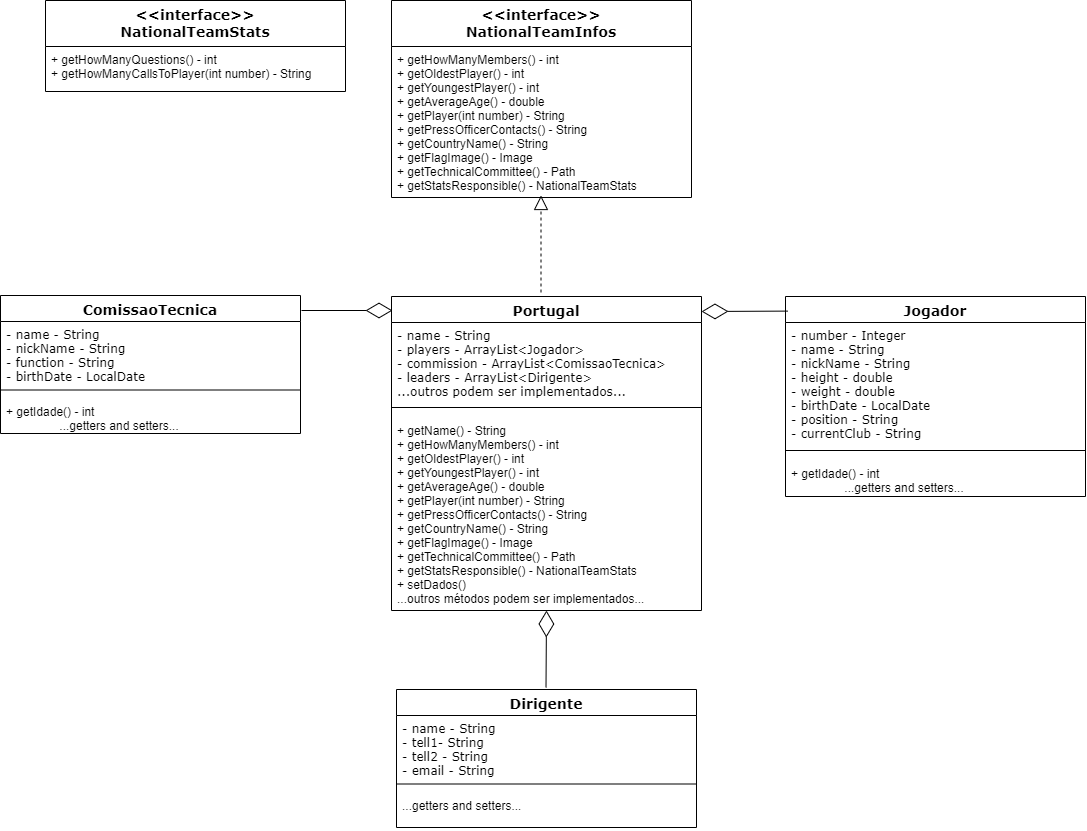

The diagram above was exported from draw.io. Its source (the exported page's mxGraphModel, read from the mxfile embedded in the PNG):
<mxGraphModel dx="1735" dy="1080" grid="0" gridSize="9" guides="1" tooltips="1" connect="1" arrows="1" fold="1" page="0" pageScale="1" pageWidth="827" pageHeight="1169" math="0" shadow="0">
  <root>
    <mxCell id="0" />
    <mxCell id="1" parent="0" />
    <mxCell id="tPmApoPFiR12yLGO1EAQ-2" value="Portugal" style="swimlane;fontStyle=1;align=center;verticalAlign=top;childLayout=stackLayout;horizontal=1;startSize=26;horizontalStack=0;resizeParent=1;resizeParentMax=0;resizeLast=0;collapsible=1;marginBottom=0;fontFamily=Verdana;fontSize=14;" vertex="1" parent="1">
      <mxGeometry x="230" y="127" width="310" height="314" as="geometry" />
    </mxCell>
    <mxCell id="tPmApoPFiR12yLGO1EAQ-3" value="- name - String&#10;- players - ArrayList&lt;Jogador&gt;&#10;- commission - ArrayList&lt;ComissaoTecnica&gt;&#10;- leaders - ArrayList&lt;Dirigente&gt;&#10;...outros podem ser implementados..." style="text;strokeColor=none;fillColor=none;align=left;verticalAlign=top;spacingLeft=4;spacingRight=4;overflow=hidden;rotatable=0;points=[[0,0.5],[1,0.5]];portConstraint=eastwest;fontStyle=0;fontFamily=Verdana;" vertex="1" parent="tPmApoPFiR12yLGO1EAQ-2">
      <mxGeometry y="26" width="310" height="75" as="geometry" />
    </mxCell>
    <mxCell id="tPmApoPFiR12yLGO1EAQ-4" value="" style="line;strokeWidth=1;fillColor=none;align=left;verticalAlign=middle;spacingTop=-1;spacingLeft=3;spacingRight=3;rotatable=0;labelPosition=right;points=[];portConstraint=eastwest;strokeColor=inherit;" vertex="1" parent="tPmApoPFiR12yLGO1EAQ-2">
      <mxGeometry y="101" width="310" height="20" as="geometry" />
    </mxCell>
    <mxCell id="tPmApoPFiR12yLGO1EAQ-5" value="+ getName() - String&#10;+ getHowManyMembers() - int&#10;+ getOldestPlayer() - int&#10;+ getYoungestPlayer() - int&#10;+ getAverageAge() - double&#10;+ getPlayer(int number) - String&#10;+ getPressOfficerContacts() - String&#10;+ getCountryName() - String&#10;+ getFlagImage() - Image&#10;+ getTechnicalCommittee() - Path&#10;+ getStatsResponsible() - NationalTeamStats&#10;+ setDados()&#10;...outros métodos podem ser implementados..." style="text;strokeColor=none;fillColor=none;align=left;verticalAlign=top;spacingLeft=4;spacingRight=4;overflow=hidden;rotatable=0;points=[[0,0.5],[1,0.5]];portConstraint=eastwest;" vertex="1" parent="tPmApoPFiR12yLGO1EAQ-2">
      <mxGeometry y="121" width="310" height="193" as="geometry" />
    </mxCell>
    <mxCell id="tPmApoPFiR12yLGO1EAQ-12" value="Jogador" style="swimlane;fontStyle=1;align=center;verticalAlign=top;childLayout=stackLayout;horizontal=1;startSize=26;horizontalStack=0;resizeParent=1;resizeParentMax=0;resizeLast=0;collapsible=1;marginBottom=0;fontFamily=Verdana;fontSize=14;" vertex="1" parent="1">
      <mxGeometry x="624" y="127" width="300" height="200" as="geometry" />
    </mxCell>
    <mxCell id="tPmApoPFiR12yLGO1EAQ-13" value="- number - Integer&#10;- name - String&#10;- nickName - String&#10;- height - double&#10;- weight - double&#10;- birthDate - LocalDate&#10;- position - String&#10;- currentClub - String" style="text;strokeColor=none;fillColor=none;align=left;verticalAlign=top;spacingLeft=4;spacingRight=4;overflow=hidden;rotatable=0;points=[[0,0.5],[1,0.5]];portConstraint=eastwest;fontStyle=0;fontFamily=Verdana;" vertex="1" parent="tPmApoPFiR12yLGO1EAQ-12">
      <mxGeometry y="26" width="300" height="118" as="geometry" />
    </mxCell>
    <mxCell id="tPmApoPFiR12yLGO1EAQ-14" value="" style="line;strokeWidth=1;fillColor=none;align=left;verticalAlign=middle;spacingTop=-1;spacingLeft=3;spacingRight=3;rotatable=0;labelPosition=right;points=[];portConstraint=eastwest;strokeColor=inherit;" vertex="1" parent="tPmApoPFiR12yLGO1EAQ-12">
      <mxGeometry y="144" width="300" height="20" as="geometry" />
    </mxCell>
    <mxCell id="tPmApoPFiR12yLGO1EAQ-15" value="+ getIdade() - int&#10;                ...getters and setters...&#10;" style="text;strokeColor=none;fillColor=none;align=left;verticalAlign=top;spacingLeft=4;spacingRight=4;overflow=hidden;rotatable=0;points=[[0,0.5],[1,0.5]];portConstraint=eastwest;fontFamily=Helvetica;fontStyle=0" vertex="1" parent="tPmApoPFiR12yLGO1EAQ-12">
      <mxGeometry y="164" width="300" height="36" as="geometry" />
    </mxCell>
    <mxCell id="tPmApoPFiR12yLGO1EAQ-17" value="" style="endArrow=diamondThin;endFill=0;endSize=24;html=1;rounded=0;fontFamily=Verdana;fontSize=14;exitX=0.008;exitY=0.073;exitDx=0;exitDy=0;exitPerimeter=0;" edge="1" parent="1" source="tPmApoPFiR12yLGO1EAQ-12">
      <mxGeometry width="160" relative="1" as="geometry">
        <mxPoint x="557" y="193" as="sourcePoint" />
        <mxPoint x="540" y="142" as="targetPoint" />
      </mxGeometry>
    </mxCell>
    <mxCell id="tPmApoPFiR12yLGO1EAQ-18" value="ComissaoTecnica" style="swimlane;fontStyle=1;align=center;verticalAlign=top;childLayout=stackLayout;horizontal=1;startSize=26;horizontalStack=0;resizeParent=1;resizeParentMax=0;resizeLast=0;collapsible=1;marginBottom=0;fontFamily=Verdana;fontSize=14;" vertex="1" parent="1">
      <mxGeometry x="-161" y="126" width="300" height="138" as="geometry" />
    </mxCell>
    <mxCell id="tPmApoPFiR12yLGO1EAQ-19" value="- name - String&#10;- nickName - String&#10;- function - String&#10;- birthDate - LocalDate&#10;" style="text;strokeColor=none;fillColor=none;align=left;verticalAlign=top;spacingLeft=4;spacingRight=4;overflow=hidden;rotatable=0;points=[[0,0.5],[1,0.5]];portConstraint=eastwest;fontStyle=0;fontFamily=Verdana;" vertex="1" parent="tPmApoPFiR12yLGO1EAQ-18">
      <mxGeometry y="26" width="300" height="60" as="geometry" />
    </mxCell>
    <mxCell id="tPmApoPFiR12yLGO1EAQ-20" value="" style="line;strokeWidth=1;fillColor=none;align=left;verticalAlign=middle;spacingTop=-1;spacingLeft=3;spacingRight=3;rotatable=0;labelPosition=right;points=[];portConstraint=eastwest;strokeColor=inherit;" vertex="1" parent="tPmApoPFiR12yLGO1EAQ-18">
      <mxGeometry y="86" width="300" height="17" as="geometry" />
    </mxCell>
    <mxCell id="tPmApoPFiR12yLGO1EAQ-21" value="+ getIdade() - int&#10;                ...getters and setters...&#10;" style="text;strokeColor=none;fillColor=none;align=left;verticalAlign=top;spacingLeft=4;spacingRight=4;overflow=hidden;rotatable=0;points=[[0,0.5],[1,0.5]];portConstraint=eastwest;fontFamily=Helvetica;fontStyle=0" vertex="1" parent="tPmApoPFiR12yLGO1EAQ-18">
      <mxGeometry y="103" width="300" height="35" as="geometry" />
    </mxCell>
    <mxCell id="tPmApoPFiR12yLGO1EAQ-22" value="" style="endArrow=diamondThin;endFill=0;endSize=24;html=1;rounded=0;fontFamily=Verdana;fontSize=14;" edge="1" parent="1">
      <mxGeometry width="160" relative="1" as="geometry">
        <mxPoint x="140" y="141" as="sourcePoint" />
        <mxPoint x="231" y="141" as="targetPoint" />
      </mxGeometry>
    </mxCell>
    <mxCell id="tPmApoPFiR12yLGO1EAQ-24" value="&lt;&lt;interface&gt;&gt;&#10;NationalTeamInfos" style="swimlane;fontStyle=1;align=center;verticalAlign=top;childLayout=stackLayout;horizontal=1;startSize=46;horizontalStack=0;resizeParent=1;resizeParentMax=0;resizeLast=0;collapsible=1;marginBottom=0;fontFamily=Verdana;fontSize=14;" vertex="1" parent="1">
      <mxGeometry x="230" y="-169" width="300" height="197" as="geometry" />
    </mxCell>
    <mxCell id="tPmApoPFiR12yLGO1EAQ-27" value="+ getHowManyMembers() - int&#10;+ getOldestPlayer() - int&#10;+ getYoungestPlayer() - int&#10;+ getAverageAge() - double&#10;+ getPlayer(int number) - String&#10;+ getPressOfficerContacts() - String&#10;+ getCountryName() - String&#10;+ getFlagImage() - Image&#10;+ getTechnicalCommittee() - Path&#10;+ getStatsResponsible() - NationalTeamStats&#10;&#10;    " style="text;strokeColor=none;fillColor=none;align=left;verticalAlign=top;spacingLeft=4;spacingRight=4;overflow=hidden;rotatable=0;points=[[0,0.5],[1,0.5]];portConstraint=eastwest;fontFamily=Helvetica;" vertex="1" parent="tPmApoPFiR12yLGO1EAQ-24">
      <mxGeometry y="46" width="300" height="151" as="geometry" />
    </mxCell>
    <mxCell id="tPmApoPFiR12yLGO1EAQ-29" value="" style="endArrow=block;dashed=1;endFill=0;endSize=12;html=1;rounded=0;fontFamily=Verdana;fontSize=14;" edge="1" parent="1">
      <mxGeometry width="160" relative="1" as="geometry">
        <mxPoint x="379.5" y="123" as="sourcePoint" />
        <mxPoint x="379.5" y="26" as="targetPoint" />
      </mxGeometry>
    </mxCell>
    <mxCell id="tPmApoPFiR12yLGO1EAQ-31" value="Dirigente" style="swimlane;fontStyle=1;align=center;verticalAlign=top;childLayout=stackLayout;horizontal=1;startSize=26;horizontalStack=0;resizeParent=1;resizeParentMax=0;resizeLast=0;collapsible=1;marginBottom=0;fontFamily=Verdana;fontSize=14;" vertex="1" parent="1">
      <mxGeometry x="235" y="520" width="300" height="138" as="geometry" />
    </mxCell>
    <mxCell id="tPmApoPFiR12yLGO1EAQ-32" value="- name - String&#10;- tell1- String&#10;- tell2 - String&#10;- email - String&#10;" style="text;strokeColor=none;fillColor=none;align=left;verticalAlign=top;spacingLeft=4;spacingRight=4;overflow=hidden;rotatable=0;points=[[0,0.5],[1,0.5]];portConstraint=eastwest;fontStyle=0;fontFamily=Verdana;" vertex="1" parent="tPmApoPFiR12yLGO1EAQ-31">
      <mxGeometry y="26" width="300" height="60" as="geometry" />
    </mxCell>
    <mxCell id="tPmApoPFiR12yLGO1EAQ-33" value="" style="line;strokeWidth=1;fillColor=none;align=left;verticalAlign=middle;spacingTop=-1;spacingLeft=3;spacingRight=3;rotatable=0;labelPosition=right;points=[];portConstraint=eastwest;strokeColor=inherit;" vertex="1" parent="tPmApoPFiR12yLGO1EAQ-31">
      <mxGeometry y="86" width="300" height="17" as="geometry" />
    </mxCell>
    <mxCell id="tPmApoPFiR12yLGO1EAQ-34" value="...getters and setters...&#10;" style="text;strokeColor=none;fillColor=none;align=left;verticalAlign=top;spacingLeft=4;spacingRight=4;overflow=hidden;rotatable=0;points=[[0,0.5],[1,0.5]];portConstraint=eastwest;fontFamily=Helvetica;fontStyle=0" vertex="1" parent="tPmApoPFiR12yLGO1EAQ-31">
      <mxGeometry y="103" width="300" height="35" as="geometry" />
    </mxCell>
    <mxCell id="tPmApoPFiR12yLGO1EAQ-35" value="" style="endArrow=diamondThin;endFill=0;endSize=24;html=1;rounded=0;fontFamily=Verdana;fontSize=14;" edge="1" parent="1">
      <mxGeometry width="160" relative="1" as="geometry">
        <mxPoint x="384.5" y="518" as="sourcePoint" />
        <mxPoint x="385" y="441" as="targetPoint" />
      </mxGeometry>
    </mxCell>
    <mxCell id="tPmApoPFiR12yLGO1EAQ-36" value="&lt;&lt;interface&gt;&gt;&#10;NationalTeamStats" style="swimlane;fontStyle=1;align=center;verticalAlign=top;childLayout=stackLayout;horizontal=1;startSize=46;horizontalStack=0;resizeParent=1;resizeParentMax=0;resizeLast=0;collapsible=1;marginBottom=0;fontFamily=Verdana;fontSize=14;" vertex="1" parent="1">
      <mxGeometry x="-116" y="-169" width="300" height="91" as="geometry" />
    </mxCell>
    <mxCell id="tPmApoPFiR12yLGO1EAQ-37" value="+ getHowManyQuestions() - int&#10;+ getHowManyCallsToPlayer(int number) - String&#10;    " style="text;strokeColor=none;fillColor=none;align=left;verticalAlign=top;spacingLeft=4;spacingRight=4;overflow=hidden;rotatable=0;points=[[0,0.5],[1,0.5]];portConstraint=eastwest;fontFamily=Helvetica;" vertex="1" parent="tPmApoPFiR12yLGO1EAQ-36">
      <mxGeometry y="46" width="300" height="45" as="geometry" />
    </mxCell>
  </root>
</mxGraphModel>